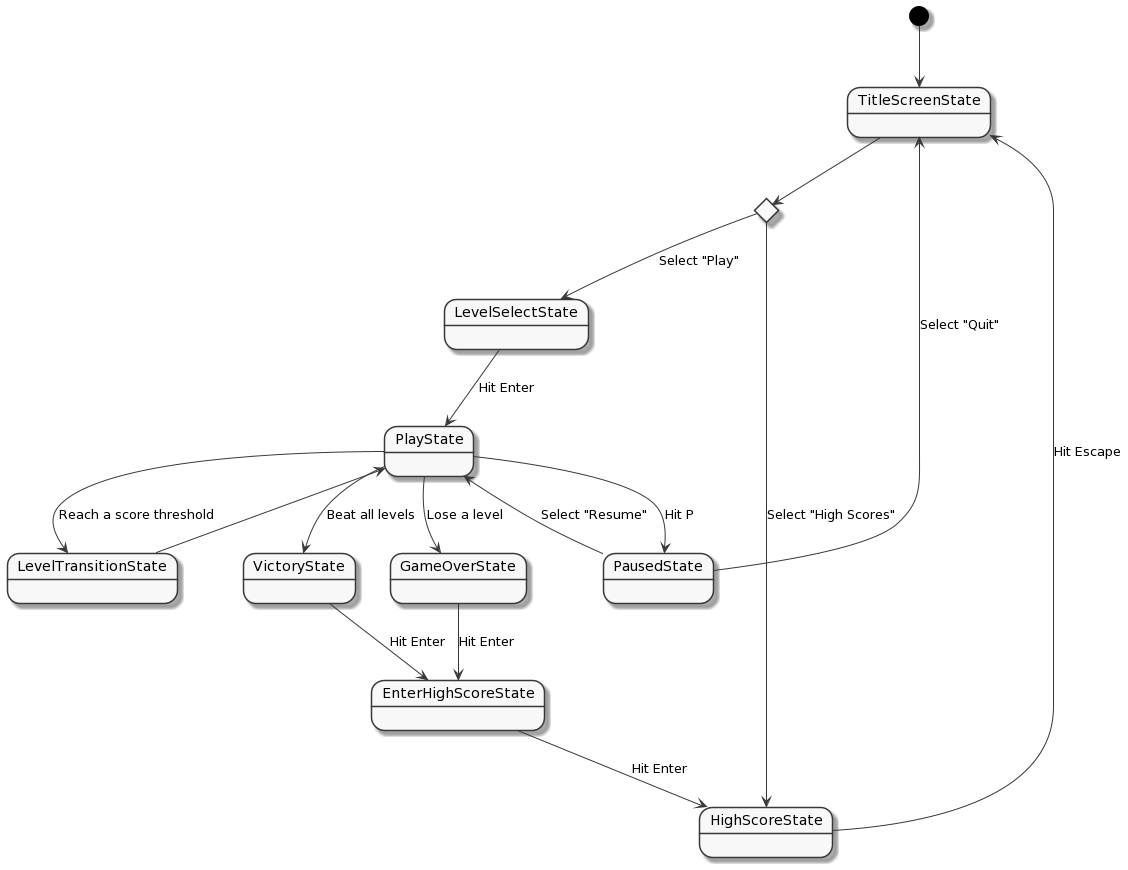

The diagram above was rendered by PlantUML. Its source (embedded in the PNG):
@startuml
skinparam monochrome true
hide empty members

/' States '/
state "TitleScreenState"     as TSS
state "LevelSelectState"     as LSS
state "PlayState"            as PS
state "PausedState"          as PDS
state "LevelTransitionState" as LTS
state "VictoryState"         as VS
state "GameOverState"        as GOS
state "HighScoreState"       as HSS
state "EnterHighScoreState"  as EHSS

/' Choices '/
state Menu <<choice>>

[*] --> TSS

TSS --> Menu

Menu --> LSS:  Select "Play"
Menu --> HSS:  Select "High Scores"

LSS --> PS:  Hit Enter
HSS --> TSS: Hit Escape

PS  --> LTS: Reach a score threshold
LTS --> PS

PS  --> PDS: Hit P
PDS --> PS:  Select "Resume"
PDS --> TSS: Select "Quit"

PS --> VS:  Beat all levels
PS --> GOS: Lose a level

VS   --> EHSS: Hit Enter
GOS  --> EHSS: Hit Enter
EHSS --> HSS:  Hit Enter
@enduml